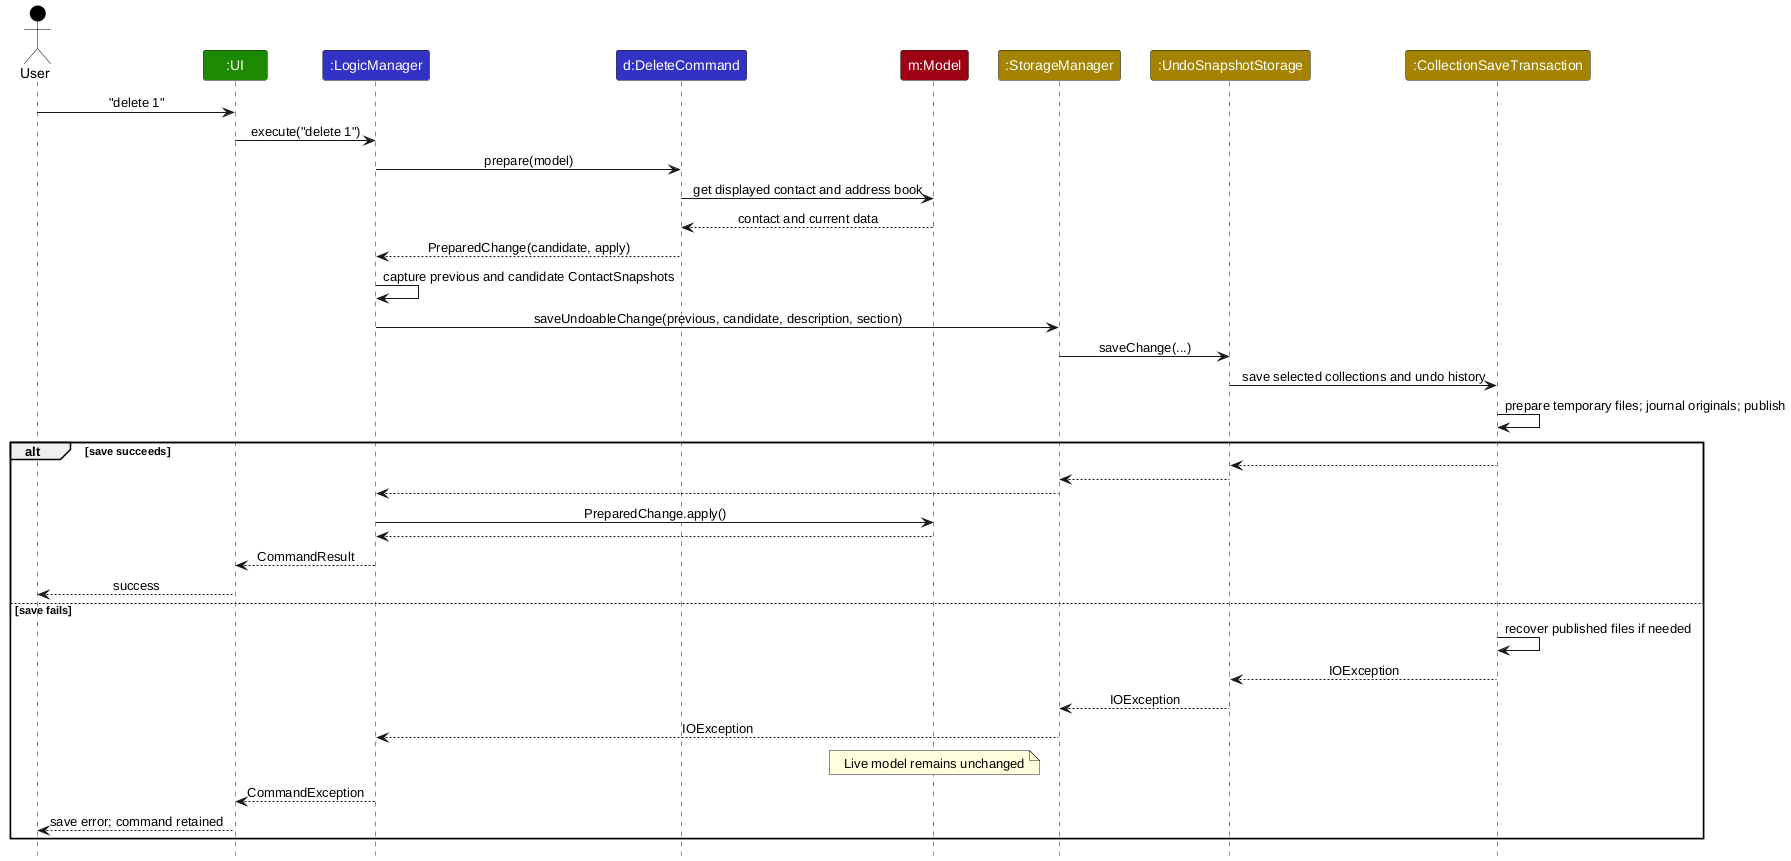

The diagram above was rendered by PlantUML. Its source (embedded in the PNG):
@startuml
!include style.puml
skinparam ArrowFontStyle plain

actor User as user USER_COLOR
participant ":UI" as ui UI_COLOR
participant ":LogicManager" as logic LOGIC_COLOR
participant "d:DeleteCommand" as delete LOGIC_COLOR
participant "m:Model" as model MODEL_COLOR
participant ":StorageManager" as storage STORAGE_COLOR
participant ":UndoSnapshotStorage" as undo STORAGE_COLOR
participant ":CollectionSaveTransaction" as transaction STORAGE_COLOR

user -> ui : "delete 1"
ui -> logic : execute("delete 1")
logic -> delete : prepare(model)
delete -> model : get displayed contact and address book
model --> delete : contact and current data
delete --> logic : PreparedChange(candidate, apply)
logic -> logic : capture previous and candidate ContactSnapshots
logic -> storage : saveUndoableChange(previous, candidate, description, section)
storage -> undo : saveChange(...)
undo -> transaction : save selected collections and undo history
transaction -> transaction : prepare temporary files; journal originals; publish
alt save succeeds
    transaction --> undo
    undo --> storage
    storage --> logic
    logic -> model : PreparedChange.apply()
    model --> logic
    logic --> ui : CommandResult
    ui --> user : success
else save fails
    transaction -> transaction : recover published files if needed
    transaction --> undo : IOException
    undo --> storage : IOException
    storage --> logic : IOException
    note over model : Live model remains unchanged
    logic --> ui : CommandException
    ui --> user : save error; command retained
end
@enduml